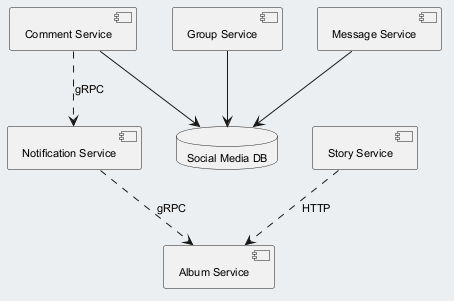

The diagram above was rendered by PlantUML. Its source (embedded in the PNG):
@startuml
skinparam backgroundColor #ECEFF1
skinparam classBackgroundColor #FFFFFF
skinparam classBorderColor #455A64
skinparam defaultFontSize 11
component "Comment Service" as C_CommentService
component "Group Service" as C_GroupService
component "Notification Service" as C_NotificationService
component "Album Service" as C_AlbumService
component "Story Service" as C_StoryService
component "Message Service" as C_MessageService
database "Social Media DB" as DB_social_media
C_CommentService --> DB_social_media
C_GroupService --> DB_social_media
C_MessageService --> DB_social_media
C_StoryService ..> C_AlbumService : HTTP
C_NotificationService ..> C_AlbumService : gRPC
C_CommentService ..> C_NotificationService : gRPC
@enduml